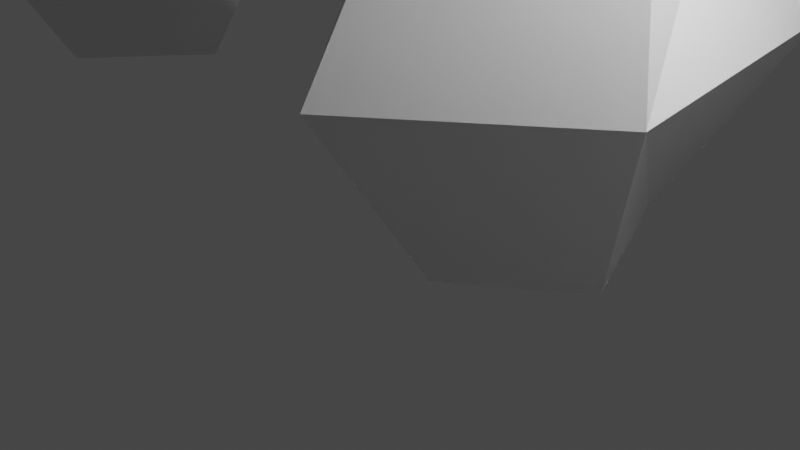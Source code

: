 # Source: path.blend  (saved by Blender 3.3.6; exported with 4.5.12 LTS)
import bpy
from mathutils import Matrix  # noqa: F401  (used for matrix-valued properties, if any)

bpy.ops.wm.read_factory_settings(use_empty=True)
scene = bpy.context.scene
scene.name = 'Scene'

# ---- collections
col_collection = bpy.data.collections.new('Collection'); scene.collection.children.link(col_collection)

# ---- materials (node trees are filled in below, after node groups)
mat_material = bpy.data.materials.new('Material')
mat_material.alpha_threshold = 0.0
mat_material.use_transparent_shadow = False
mat_material.roughness = 0.5
mat_material.line_color = (0.0, 0.0, 0.0, 1.0)

# ---- material node trees
mat_material.use_nodes = True; mat_material.node_tree.nodes.clear()
_N = mat_material.node_tree.nodes; _L = mat_material.node_tree.links
n0 = _N.new('ShaderNodeOutputMaterial'); n0.name = 'Material Output'; n0.location = (300, 300)
n1 = _N.new('ShaderNodeBsdfPrincipled'); n1.name = 'Principled BSDF'; n1.location = (10, 300)
n1.distribution = 'GGX'
n1.subsurface_method = 'RANDOM_WALK_SKIN'
n1.inputs[3].default_value = 1.45
n1.inputs[27].default_value = (0.0, 0.0, 0.0, 1.0)
n1.inputs[28].default_value = 1.0
_L.new(n1.outputs[0], n0.inputs[0])
n0.is_active_output = True

# ---- world
world_world = bpy.data.worlds.new('World'); scene.world = world_world
world_world.use_nodes = True; world_world.node_tree.nodes.clear()
_N = world_world.node_tree.nodes; _L = world_world.node_tree.links
n0 = _N.new('ShaderNodeOutputWorld'); n0.name = 'World Output'; n0.location = (300, 300)
n1 = _N.new('ShaderNodeBackground'); n1.name = 'Background'; n1.location = (10, 300)
n1.inputs[0].default_value = (0.05088, 0.05088, 0.05088, 1.0)
_L.new(n1.outputs[0], n0.inputs[0])
n0.is_active_output = True
world_world.color = (0.05088, 0.05088, 0.05088)
world_world.use_sun_shadow = False
world_world.sun_shadow_jitter_overblur = 0.0

# ---- cameras
cam_camera = bpy.data.cameras.new('Camera')
cam_camera.clip_end = 100.0
cam_camera.ortho_scale = 7.314

# ---- lights
light_light = bpy.data.lights.new('Light', 'POINT')
light_light.transmission_factor = 0.0
light_light.energy = 1000.0
light_light.shadow_soft_size = 0.1
light_light.shadow_maximum_resolution = 0.006
light_light.use_absolute_resolution = True

# ---- meshes
me_cube = bpy.data.meshes.new('Cube')
me_cube.from_pydata([(2.035, 2.304, -4.596), (1.103, 1.372, -6.596), (2.035, -1.56, -4.596), (1.103, -0.628, -6.596), (-1.83, 2.304, -4.596), (-0.8975, 1.372, -6.596), (-1.83, -1.56, -4.596), (-0.8975, -0.628, -6.596), (1.315, 1.585, -2.7), (1.315, -0.8409, -2.7), (-1.11, 1.585, -2.7), (-1.11, -0.8409, -2.7), (0.4764, 0.7458, -2.246), (0.4764, -0.001879, -2.246), (-0.2713, 0.7458, -2.246), (-0.2713, -0.001879, -2.246), (0.4764, 0.7458, -0.0005407), (0.4764, -0.001879, -0.0005407), (-0.2713, 0.7458, -0.0005407), (-0.2713, -0.001879, -0.0005407)], [], [(4, 6, 11, 10), (3, 2, 6, 7), (7, 6, 4, 5), (5, 1, 3, 7), (1, 0, 2, 3), (5, 4, 0, 1), (10, 11, 15, 14), (2, 0, 8, 9), (0, 4, 10, 8), (6, 2, 9, 11), (14, 15, 19, 18), (11, 9, 13, 15), (8, 10, 14, 12), (9, 8, 12, 13), (16, 18, 19, 17), (15, 13, 17, 19), (12, 14, 18, 16), (13, 12, 16, 17)])
_uv = me_cube.uv_layers.new(name='UVMap')
_uv.uv.foreach_set('vector', [0.625, 0.25, 0.625, 0.0, 0.625, 0.0, 0.625, 0.25, 0.375, 0.75, 0.625, 0.75, 0.625, 1.0, 0.375, 1.0, 0.375, 0.0, 0.625, 0.0, 0.625, 0.25, 0.375, 0.25, 0.125, 0.5, 0.375, 0.5, 0.375, 0.75, 0.125, 0.75, 0.375, 0.5, 0.625, 0.5, 0.625, 0.75, 0.375, 0.75, 0.375, 0.25, 0.625, 0.25, 0.625, 0.5, 0.375, 0.5, 0.625, 0.25, 0.625, 0.0, 0.625, 0.0, 0.625, 0.25, 0.625, 0.75, 0.625, 0.5, 0.625, 0.5, 0.625, 0.75, 0.625, 0.5, 0.625, 0.25, 0.625, 0.25, 0.625, 0.5, 0.625, 1.0, 0.625, 0.75, 0.625, 0.75, 0.625, 1.0, 0.625, 0.25, 0.625, 0.0, 0.625, 0.0, 0.625, 0.25, 0.625, 1.0, 0.625, 0.75, 0.625, 0.75, 0.625, 1.0, 0.625, 0.5, 0.625, 0.25, 0.625, 0.25, 0.625, 0.5, 0.625, 0.75, 0.625, 0.5, 0.625, 0.5, 0.625, 0.75, 0.625, 0.5, 0.875, 0.5, 0.875, 0.75, 0.625, 0.75, 0.625, 1.0, 0.625, 0.75, 0.625, 0.75, 0.625, 1.0, 0.625, 0.5, 0.625, 0.25, 0.625, 0.25, 0.625, 0.5, 0.625, 0.75, 0.625, 0.5, 0.625, 0.5, 0.625, 0.75])
me_cube.materials.append(mat_material)
me_cube.use_mirror_vertex_groups = False
me_cube.update()

# ---- curves / text
cu_nurbspath_001 = bpy.data.curves.new('NurbsPath.001', 'CURVE')
cu_nurbspath_001.dimensions = '3D'
_sp = cu_nurbspath_001.splines.new('NURBS'); _sp.points.add(31)
_sp.points.foreach_set('co', [-7.373, 1.731, 0.0, 1.0, -1.702, -2.907, 0.0, 1.0, 0.0, 0.0, 0.0, 1.0, 1.964, 3.168, 0.0, 1.0, 10.74, -0.196, 0.0, 1.0, 24.31, -9.319, -4.203, 1.0, 31.7, 7.97, 6.83, 1.0, 43.09, -6.61, -0.8406, 1.0, 69.47, -3.934, 3.205, 1.0, 78.97, 9.695, 12.24, 1.0, 95.67, -2.372, 6.568, 1.0, 119.0, 1.385, 10.98, 1.0, 122.7, -9.982, 4.519, 1.0, 115.9, -14.73, 1.051, 1.0, 124.2, -20.75, -1.787, 1.0, 162.1, 0.1083, 14.22, 1.0, 207.5, -32.92, -1.35, 1.0, 285.0, -27.35, 12.21, 1.0, 296.3, 27.72, 12.21, 1.0, 351.0, -3.798, 12.21, 1.0, 336.5, -76.62, 12.21, 1.0, 276.0, -110.7, 12.21, 1.0, 322.7, -145.1, 12.21, 1.0, 348.3, -214.5, 12.21, 1.0, 319.6, -262.5, 12.21, 1.0, 329.5, -324.6, 12.21, 1.0, 311.8, -377.8, 12.21, 1.0, 474.0, -407.0, 12.21, 1.0, 535.6, -336.6, 12.21, 1.0, 614.4, -389.8, 12.21, 1.0, 766.2, -377.8, 12.21, 1.0, 874.2, -378.8, 12.21, 1.0])
_sp.order_u = 5
_sp.order_v = 0
_sp.use_endpoint_u = True
cu_nurbspath_001.use_path = True
cu_nurbspath_001.bevel_mode = 'PROFILE'
cu_nurbspath_001.bevel_profile.use_clip = True
cu_nurbspath_001.bevel_resolution = 0
cu_nurbspath_001.bevel_depth = 0.83
cu_nurbspath_001.fill_mode = 'FULL'

# ---- objects
ob_cube = bpy.data.objects.new('Cube', me_cube)
ob_light = bpy.data.objects.new('Light', light_light)
ob_camera = bpy.data.objects.new('Camera', cam_camera)
ob_nurbspath = bpy.data.objects.new('NurbsPath', cu_nurbspath_001)

# ---- transforms, parenting, visibility, modifiers, constraints
ob_cube.location = (-0.1025, -0.372, 6.52)
ob_cube.lock_rotations_4d = False
ob_cube.empty_display_type = 'ARROWS'
ob_cube.lineart.crease_threshold = 0.0
_m = ob_cube.modifiers.new('Array', 'ARRAY')
_m.count = 136
_m.relative_offset_displace = (2.6, 0.0, 0.0)
_m = ob_cube.modifiers.new('Curve', 'CURVE')
_m.object = ob_nurbspath
ob_light.location = (4.076, 1.005, 5.904)
ob_light.rotation_euler = (0.6503, 0.05522, 1.866)
ob_light.lock_rotations_4d = False
ob_light.empty_display_type = 'ARROWS'
ob_light.color = (0.0, 0.0, 0.0, 0.0)
ob_light.lineart.crease_threshold = 0.0
ob_camera.location = (7.359, -6.926, 4.958)
ob_camera.rotation_euler = (1.109, 0.0, 0.8149)
ob_camera.lock_rotations_4d = False
ob_camera.empty_display_type = 'ARROWS'
ob_camera.color = (0.0, 0.0, 0.0, 0.0)
ob_camera.display_type = 'WIRE'
ob_camera.lineart.crease_threshold = 0.0
ob_nurbspath.location = (0.0, 0.0, 6.608)

# ---- collection membership
col_collection.objects.link(ob_cube)
col_collection.objects.link(ob_light)
col_collection.objects.link(ob_camera)
col_collection.objects.link(ob_nurbspath)

# ---- scene / render settings (as saved in the file)
scene.camera = ob_camera
scene.frame_start = 1; scene.frame_end = 250; scene.frame_set(1)
scene.render.engine = 'BLENDER_EEVEE_NEXT'
scene.cycles.sampling_pattern = 'TABULATED_SOBOL'
scene.cycles.use_light_tree = False
scene.view_settings.view_transform = 'Filmic'
bpy.context.view_layer.update()
